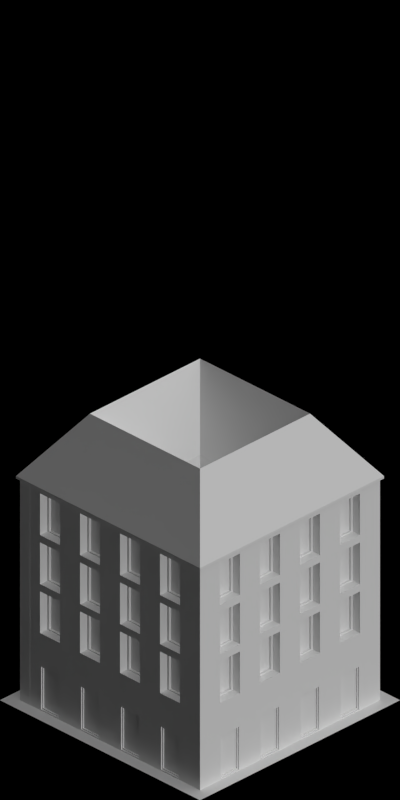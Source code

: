 # Source: 4470.blend  (saved by Blender 2.63.0; exported with 4.5.12 LTS)
import bpy
from mathutils import Matrix  # noqa: F401  (used for matrix-valued properties, if any)

bpy.ops.wm.read_factory_settings(use_empty=True)
scene = bpy.context.scene
scene.name = 'Scene'

# ---- collections
col_collection_1 = bpy.data.collections.new('Collection 1'); scene.collection.children.link(col_collection_1)

# ---- materials (node trees are filled in below, after node groups)
mat_roof_blackfelt = bpy.data.materials.new('Roof_BlackFelt')
mat_snow_normal = bpy.data.materials.new('Snow_Normal')
mat_paint_white = bpy.data.materials.new('Paint_White')
mat_glass_opaque = bpy.data.materials.new('Glass_Opaque')
mat_concrete_greymid = bpy.data.materials.new('Concrete_GreyMid')
mat_bridge_brick = bpy.data.materials.new('Bridge_Brick')
mat_bridge_patchy = bpy.data.materials.new('Bridge_Patchy')
mat_bridge_recolourbrown = bpy.data.materials.new('Bridge_RecolourBrown')
mat_special_shadowonlybackground = bpy.data.materials.new('Special_ShadowOnlyBackground')

# ---- material node trees

# ---- world
world_world = bpy.data.worlds.new('World'); scene.world = world_world
world_world.color = (0.0, 0.0, 0.0)
world_world.use_sun_shadow = False
world_world.sun_shadow_jitter_overblur = 0.0
world_world.cycles.sampling_method = 'MANUAL'
world_world.cycles.sample_map_resolution = 256
world_world.light_settings.ao_factor = 0.5

# ---- cameras
cam_camera = bpy.data.cameras.new('Camera')
cam_camera.type = 'ORTHO'
cam_camera.clip_start = 0.001
cam_camera.clip_end = 100.0
cam_camera.lens = 35.0
cam_camera.sensor_width = 32.0
cam_camera.sensor_height = 18.0
cam_camera.ortho_scale = 5.656
cam_camera.dof.focus_distance = 0.0
cam_camera.dof.aperture_fstop = 128.0

# ---- lights
light_lamp_004 = bpy.data.lights.new('Lamp.004', 'SUN')
light_lamp_004.transmission_factor = 0.0
light_lamp_004.cutoff_distance = 30.0
light_lamp_004.angle = 1.571
light_lamp_004.energy = 1.0
light_lamp_004.shadow_buffer_clip_start = 1.001
light_lamp_004.shadow_soft_size = 1.0
light_lamp_004.shadow_cascade_max_distance = 1000.0
light_lamp_004.cycles.use_multiple_importance_sampling = False
light_lamp_003 = bpy.data.lights.new('Lamp.003', 'SUN')
light_lamp_003.transmission_factor = 0.0
light_lamp_003.cutoff_distance = 30.0
light_lamp_003.use_shadow = False
light_lamp_003.angle = 1.571
light_lamp_003.energy = 1.0
light_lamp_003.shadow_buffer_clip_start = 1.001
light_lamp_003.shadow_soft_size = 1.0
light_lamp_003.shadow_cascade_max_distance = 1000.0
light_lamp_003.cycles.use_multiple_importance_sampling = False

# ---- meshes
me_plane_003 = bpy.data.meshes.new('Plane.003')
me_plane_003.from_pydata([(0.92, 0.92, 0.01), (0.55, 0.55, 0.52), (0.2, 0.2, 0.02), (-0.92, -0.92, 0.01), (-0.92, 0.92, 0.01), (-0.55, 0.55, 0.52), (-0.2, 0.2, 0.02), (-0.2, -0.2, 0.02), (0.92, -0.92, 0.01), (0.55, -0.55, 0.52), (-0.55, -0.55, 0.52), (0.2, -0.2, 0.02), (0.2, 0.2, -0.38), (-0.2, 0.2, -0.38), (-0.2, -0.2, -0.38), (0.2, -0.2, -0.38), (-0.92, 0.92, 0.03), (0.92, 0.92, 0.03), (0.55, 0.55, 0.54), (0.2, 0.2, 0.04), (-0.92, -0.92, 0.03), (-0.55, 0.55, 0.54), (-0.2, 0.2, 0.04), (-0.2, -0.2, 0.04), (0.92, -0.92, 0.03), (0.55, -0.55, 0.54), (-0.55, -0.55, 0.54), (0.2, -0.2, 0.04)], [], [(0, 1, 18, 17), (24, 25, 9, 8), (20, 26, 10, 3), (19, 27, 11, 2), (7, 6, 13, 14), (11, 7, 14, 15), (2, 11, 15, 12), (6, 2, 12, 13), (19, 18, 25, 27), (22, 21, 18, 19), (16, 17, 18, 21), (23, 26, 21, 22), (27, 25, 26, 23), (23, 22, 6, 7), (27, 23, 7, 11), (22, 19, 2, 6), (8, 3, 20, 24), (4, 0, 17, 16), (24, 20, 26, 25), (17, 24, 25, 18), (20, 16, 21, 26), (3, 4, 16, 20), (16, 21, 5, 4), (0, 8, 24, 17)])
me_plane_003.polygons.foreach_set('material_index', [0, 0, 0, 0, 0, 0, 0, 0, 1, 1, 1, 1, 1, 0, 0, 0, 0, 0, 1, 1, 1, 0, 0, 0])
me_plane_003.materials.append(mat_roof_blackfelt)
me_plane_003.materials.append(mat_snow_normal)
me_plane_003.use_remesh_preserve_volume = False
me_plane_003.use_remesh_preserve_attributes = False
me_plane_003.use_mirror_vertex_groups = False
me_plane_003.update()
me_plane_008 = bpy.data.meshes.new('Plane.008')
me_plane_008.from_pydata([(0.4, -0.03, -2.235e-08), (1.808e-07, -0.03, -2.235e-08), (1.788e-07, 5.96e-07, -2.235e-08), (0.4, 5.937e-07, -2.235e-08), (0.3, 5.949e-07, -2.235e-08), (0.32, -0.03, -2.235e-08), (1.788e-07, 5.96e-07, 0.4), (0.3, 5.949e-07, 0.4), (0.28, -0.07, 0.36), (0.12, -0.07, 0.36), (0.12, -0.07, 0.04), (0.28, -0.07, 0.04), (0.3, -0.07, 0.03), (0.32, -0.1, 0.01), (0.08, -0.1, 0.01), (0.1, -0.07, 0.03), (0.3, 5.949e-07, 0.37), (0.4, -0.03, 0.39), (0.4, 5.937e-07, 0.37), (1.788e-07, 5.96e-07, 0.37), (0.1, 5.949e-07, 0.37), (0.08, -0.03, 0.39), (0.32, -0.03, 0.39), (1.808e-07, -0.03, 0.39), (0.1, 5.949e-07, 0.03), (0.08, -0.03, 0.01), (0.4, 5.937e-07, 0.03), (0.32, -0.03, 0.01), (0.32, -0.1, 0.39), (0.08, -0.1, 0.39), (0.1, -0.07, 0.37), (0.3, -0.07, 0.37), (0.3, 5.949e-07, 0.03), (0.4, -0.03, 0.01), (1.788e-07, 5.96e-07, 0.03), (1.808e-07, -0.03, 0.01), (0.4, -0.03, 0.4), (0.32, -0.03, 0.4), (0.4, 5.937e-07, 0.4), (1.808e-07, -0.03, 0.4), (0.1, 5.949e-07, -2.235e-08), (0.08, -0.03, -2.235e-08), (0.1, 5.949e-07, 0.4), (0.08, -0.03, 0.4), (0.28, -0.09, 0.36), (0.12, -0.09, 0.36), (0.12, -0.09, 0.04), (0.28, -0.09, 0.04)], [], [(24, 32, 12, 15), (29, 14, 25, 21), (15, 12, 11, 10), (29, 28, 13, 14), (8, 11, 12, 31), (27, 25, 14, 13), (38, 18, 17, 36), (42, 6, 19, 20), (37, 36, 17, 22), (43, 37, 22, 21), (9, 10, 46, 45), (38, 7, 16, 18), (30, 15, 10, 9), (39, 43, 21, 23), (9, 8, 31, 30), (20, 24, 15, 30), (7, 42, 20, 16), (28, 29, 21, 22), (6, 39, 23, 19), (31, 12, 32, 16), (23, 21, 25, 35), (30, 31, 16, 20), (18, 16, 32, 26), (18, 26, 33, 17), (20, 19, 34, 24), (4, 40, 41, 5), (35, 25, 41, 1), (19, 23, 35, 34), (22, 17, 33, 27), (32, 24, 40, 4), (22, 27, 13, 28), (24, 34, 2, 40), (37, 7, 42, 43), (27, 33, 0, 5), (26, 3, 0, 33), (43, 42, 6, 39), (40, 2, 1, 41), (3, 4, 5, 0), (36, 38, 7, 37), (34, 35, 1, 2), (25, 27, 5, 41), (26, 32, 4, 3), (44, 45, 46, 47), (45, 44, 8, 9), (44, 47, 11, 8), (10, 11, 47, 46)])
me_plane_008.polygons.foreach_set('material_index', [3, 3, 0, 3, 0, 3, 3, 3, 3, 3, 0, 3, 0, 3, 0, 3, 3, 3, 3, 3, 3, 3, 3, 3, 3, 3, 3, 3, 3, 3, 3, 3, 3, 3, 3, 3, 3, 3, 3, 3, 3, 3, 1, 0, 0, 0])
me_plane_008.materials.append(mat_paint_white)
me_plane_008.materials.append(mat_glass_opaque)
me_plane_008.materials.append(mat_concrete_greymid)
me_plane_008.materials.append(mat_bridge_brick)
me_plane_008.use_remesh_preserve_volume = False
me_plane_008.use_remesh_preserve_attributes = False
me_plane_008.use_mirror_vertex_groups = False
me_plane_008.update()
me_plane_009 = bpy.data.meshes.new('Plane.009')
me_plane_009.from_pydata([(0.1, -0.03, -5.96e-08), (0.1, 7.47e-08, -5.96e-08), (0.03, -0.03, -5.96e-08), (0.03, 6.427e-08, -5.96e-08), (-5.364e-07, -0.03, -5.96e-08), (-5.439e-07, 5.806e-08, -5.96e-08), (0.03, -0.1, -5.96e-08), (-5.215e-07, -0.1, -5.96e-08), (-5.215e-07, -0.1, 0.4), (0.03, -0.1, 0.4), (-5.439e-07, 5.806e-08, 0.4), (-5.364e-07, -0.03, 0.4), (0.03, 6.427e-08, 0.4), (0.03, -0.03, 0.4), (0.1, 7.47e-08, 0.4), (0.1, -0.03, 0.4)], [], [(1, 3, 2, 0), (3, 5, 4, 2), (4, 7, 6, 2), (10, 11, 4, 5), (14, 12, 3, 1), (7, 4, 11, 8), (13, 15, 0, 2), (12, 10, 5, 3), (1, 0, 15, 14), (8, 9, 6, 7), (9, 13, 2, 6), (11, 13, 9, 8), (12, 13, 11, 10), (14, 15, 13, 12)])
me_plane_009.polygons.foreach_set('material_index', [1, 1, 1, 0, 0, 0, 1, 0, 1, 1, 1, 1, 1, 1])
me_plane_009.materials.append(mat_bridge_patchy)
me_plane_009.materials.append(mat_concrete_greymid)
me_plane_009.use_remesh_preserve_volume = False
me_plane_009.use_remesh_preserve_attributes = False
me_plane_009.use_mirror_vertex_groups = False
me_plane_009.update()
me_plane_013 = bpy.data.meshes.new('Plane.013')
me_plane_013.from_pydata([(-0.1, -0.03, -5.96e-08), (-0.1, 8.345e-08, -5.96e-08), (1.5, -0.03, 0.1), (1.5, 3.157e-07, 0.1), (-0.1, 8.345e-08, 0.1), (-0.1, -0.03, 0.1), (1.5, 3.157e-07, -5.96e-08), (1.5, -0.03, -5.96e-08)], [], [(6, 1, 0, 7), (1, 6, 3, 4), (4, 5, 0, 1), (6, 7, 2, 3), (7, 0, 5, 2), (3, 2, 5, 4)])
me_plane_013.materials.append(mat_bridge_recolourbrown)
me_plane_013.use_remesh_preserve_volume = False
me_plane_013.use_remesh_preserve_attributes = False
me_plane_013.use_mirror_vertex_groups = False
me_plane_013.update()
me_plane_011 = bpy.data.meshes.new('Plane.011')
me_plane_011.from_pydata([(0.1, -0.03, -5.96e-08), (0.1, 7.47e-08, -5.96e-08), (0.03, -0.03, -5.96e-08), (0.03, 6.427e-08, -5.96e-08), (-5.364e-07, -0.03, -5.96e-08), (-5.439e-07, 5.806e-08, -5.96e-08), (0.03, -0.1, -5.96e-08), (-5.215e-07, -0.1, -5.96e-08), (-5.215e-07, -0.1, 0.1), (0.03, -0.1, 0.1), (-5.439e-07, 5.806e-08, 0.1), (-5.364e-07, -0.03, 0.1), (0.03, 6.427e-08, 0.1), (0.03, -0.03, 0.1), (0.1, 7.47e-08, 0.1), (0.1, -0.03, 0.1)], [], [(1, 3, 2, 0), (3, 5, 4, 2), (4, 7, 6, 2), (9, 13, 2, 6), (13, 15, 0, 2), (10, 11, 4, 5), (7, 4, 11, 8), (12, 10, 5, 3), (1, 0, 15, 14), (14, 12, 3, 1), (8, 9, 6, 7), (11, 13, 9, 8), (12, 13, 11, 10), (14, 15, 13, 12)])
me_plane_011.materials.append(mat_bridge_patchy)
me_plane_011.use_remesh_preserve_volume = False
me_plane_011.use_remesh_preserve_attributes = False
me_plane_011.use_mirror_vertex_groups = False
me_plane_011.update()
me_plane = bpy.data.meshes.new('Plane')
me_plane.from_pydata([(0.67, -0.87, 0.01), (-0.67, -0.87, 0.01), (0.67, 0.87, 0.01), (-0.67, 0.87, 0.01), (0.67, -0.87, -0.02), (-0.67, -0.87, -0.02), (0.67, 0.87, -0.02), (-0.67, 0.87, -0.02)], [], [(2, 0, 1, 3), (6, 7, 5, 4), (4, 5, 1, 0), (2, 3, 7, 6), (3, 1, 5, 7), (0, 2, 6, 4)])
me_plane.use_remesh_preserve_volume = False
me_plane.use_remesh_preserve_attributes = False
me_plane.use_mirror_vertex_groups = False
me_plane.update()
me_plane_015 = bpy.data.meshes.new('Plane.015')
me_plane_015.from_pydata([(1.0, -1.0, 0.0), (-1.0, -1.0, 0.0), (1.0, 1.0, 0.0), (-1.0, 1.0, 0.0)], [], [(0, 2, 3, 1)])
me_plane_015.materials.append(mat_special_shadowonlybackground)
me_plane_015.use_remesh_preserve_volume = False
me_plane_015.use_remesh_preserve_attributes = False
me_plane_015.use_mirror_vertex_groups = False
me_plane_015.update()
me_plane_002 = bpy.data.meshes.new('Plane.002')
me_plane_002.from_pydata([(0.4, 5.937e-07, -2.235e-08), (0.4, -0.03, 0.4), (1.808e-07, -0.03, 0.4), (1.788e-07, 5.96e-07, 0.4), (0.4, 5.937e-07, 0.4), (0.1, -0.03, 0.4), (0.1, 5.949e-07, 0.4), (0.3, -0.03, -2.98e-08), (0.4, -0.03, -2.98e-08), (0.1, 5.949e-07, -2.98e-08), (0.1, -0.03, 0.37), (0.1, 5.949e-07, 0.37), (0.3, -0.03, 0.37), (0.3, 5.949e-07, 0.37), (0.28, -0.009999, 0.02), (0.12, -0.009999, 0.02), (0.12, -0.009999, 0.35), (0.28, -0.009999, 0.35), (1.808e-07, -0.03, 0.37), (0.4, -0.03, 0.37), (1.788e-07, 5.96e-07, 0.37), (0.4, 5.937e-07, 0.37), (0.3, 5.949e-07, -2.235e-08), (0.3, -0.03, 0.4), (0.3, 5.949e-07, 0.4), (0.29, 9.502e-07, 0.01), (0.11, 9.524e-07, 0.01), (0.11, 9.524e-07, 0.36), (0.29, 9.502e-07, 0.36), (0.29, -0.009999, 0.01), (0.11, -0.009999, 0.01), (0.11, -0.009999, 0.36), (0.29, -0.009999, 0.36), (0.1, -0.03, -2.98e-08), (1.788e-07, 5.96e-07, -2.98e-08), (1.808e-07, -0.03, -2.98e-08), (0.28, -0.02, 0.02), (0.12, -0.02, 0.02), (0.12, -0.02, 0.35), (0.28, -0.02, 0.35)], [], [(6, 3, 2, 5), (24, 6, 5, 23), (2, 3, 20, 18), (4, 24, 23, 1), (5, 2, 18, 10), (1, 23, 12, 19), (4, 1, 19, 21), (23, 5, 10, 12), (6, 24, 13, 11), (24, 4, 21, 13), (3, 6, 11, 20), (25, 26, 30, 29), (18, 20, 34, 35), (36, 39, 17, 14), (17, 16, 31, 32), (20, 11, 9, 34), (30, 31, 16, 15), (19, 12, 7, 8), (12, 10, 33, 7), (10, 18, 35, 33), (15, 16, 38, 37), (9, 11, 27, 26), (32, 31, 27, 28), (14, 15, 37, 36), (28, 27, 11, 13), (29, 32, 28, 25), (39, 38, 16, 17), (38, 39, 36, 37), (29, 30, 15, 14), (26, 27, 31, 30), (14, 17, 32, 29), (33, 35, 34, 9), (7, 33, 9, 22), (8, 7, 22, 0), (25, 28, 13, 22), (22, 9, 26, 25), (13, 21, 0, 22), (21, 19, 8, 0)])
me_plane_002.polygons.foreach_set('material_index', [0, 0, 0, 0, 0, 0, 0, 2, 0, 0, 0, 2, 0, 2, 2, 0, 2, 0, 0, 0, 2, 2, 2, 2, 2, 2, 2, 1, 2, 2, 2, 0, 0, 0, 2, 2, 0, 0])
me_plane_002.materials.append(mat_bridge_brick)
me_plane_002.materials.append(mat_glass_opaque)
me_plane_002.materials.append(mat_concrete_greymid)
me_plane_002.use_remesh_preserve_volume = False
me_plane_002.use_remesh_preserve_attributes = False
me_plane_002.use_mirror_vertex_groups = False
me_plane_002.update()
me_plane_004 = bpy.data.meshes.new('Plane.004')
me_plane_004.from_pydata([(-5.364e-07, -0.03, -5.96e-08), (-5.439e-07, 7.153e-08, -5.96e-08), (1.6, -0.03, 0.1), (1.6, 2.91e-07, 0.1), (-5.439e-07, 7.153e-08, 0.1), (-5.364e-07, -0.03, 0.1), (1.6, 2.91e-07, -5.96e-08), (1.6, -0.03, -5.96e-08)], [], [(6, 1, 0, 7), (4, 5, 0, 1), (1, 6, 3, 4), (6, 7, 2, 3), (3, 2, 5, 4), (7, 0, 5, 2)])
me_plane_004.materials.append(mat_bridge_patchy)
me_plane_004.use_remesh_preserve_volume = False
me_plane_004.use_remesh_preserve_attributes = False
me_plane_004.use_mirror_vertex_groups = False
me_plane_004.update()
me_plane_005 = bpy.data.meshes.new('Plane.005')
me_plane_005.from_pydata([(0.1, 7.47e-08, 0.6), (0.1, -0.03, 0.6)], [(0, 1)], [])
me_plane_005.materials.append(mat_paint_white)
me_plane_005.materials.append(mat_concrete_greymid)
me_plane_005.use_remesh_preserve_volume = False
me_plane_005.use_remesh_preserve_attributes = False
me_plane_005.use_mirror_vertex_groups = False
me_plane_005.update()
me_plane_007 = bpy.data.meshes.new('Plane.007')
me_plane_007.from_pydata([(0.92, 0.92, 0.01), (0.92, -0.92, 0.01), (-0.92, 0.92, 0.01), (0.92, 0.92, 0.01), (0.55, 0.55, 0.52), (0.2, 0.2, 0.02), (-0.92, -0.92, 0.01), (-0.92, 0.92, 0.01), (-0.55, 0.55, 0.52), (-0.2, 0.2, 0.02), (-0.2, -0.2, 0.02), (0.92, -0.92, 0.01), (-0.92, -0.92, 0.01), (0.55, -0.55, 0.52), (-0.55, -0.55, 0.52), (0.2, -0.2, 0.02), (0.2, 0.2, -0.38), (-0.2, 0.2, -0.38), (-0.2, -0.2, -0.38), (0.2, -0.2, -0.38), (0.92, 0.92, 0.03), (0.92, -0.92, 0.03), (-0.92, 0.92, 0.03), (0.92, 0.92, 0.03), (0.55, 0.55, 0.54), (0.2, 0.2, 0.04), (-0.92, -0.92, 0.03), (-0.92, 0.92, 0.03), (-0.55, 0.55, 0.54), (-0.2, 0.2, 0.04), (-0.2, -0.2, 0.04), (0.92, -0.92, 0.03), (-0.92, -0.92, 0.03), (0.55, -0.55, 0.54), (-0.55, -0.55, 0.54), (0.2, -0.2, 0.04)], [], [(11, 12, 32, 31), (1, 13, 33, 21), (3, 4, 24, 23), (31, 33, 13, 11), (20, 24, 4, 0), (26, 34, 14, 6), (2, 3, 23, 22), (25, 35, 15, 5), (10, 9, 17, 18), (15, 10, 18, 19), (5, 15, 19, 16), (9, 5, 16, 17), (31, 32, 34, 33), (25, 24, 33, 35), (20, 21, 33, 24), (29, 28, 24, 25), (22, 23, 24, 28), (30, 34, 28, 29), (26, 27, 28, 34), (35, 33, 34, 30), (12, 14, 34, 32), (30, 29, 9, 10), (35, 30, 10, 15), (29, 25, 5, 9), (6, 7, 27, 26), (22, 28, 8, 2), (7, 8, 28, 27), (0, 1, 21, 20)])
me_plane_007.materials.append(mat_roof_blackfelt)
me_plane_007.use_remesh_preserve_volume = False
me_plane_007.use_remesh_preserve_attributes = False
me_plane_007.use_mirror_vertex_groups = False
me_plane_007.update()

# ---- objects
ob_plane_061 = bpy.data.objects.new('Plane.061', me_plane_003)
ob_plane_060 = bpy.data.objects.new('Plane.060', me_plane_008)
ob_plane_059 = bpy.data.objects.new('Plane.059', me_plane_008)
ob_plane_058 = bpy.data.objects.new('Plane.058', me_plane_008)
ob_plane_057 = bpy.data.objects.new('Plane.057', me_plane_008)
ob_plane_056 = bpy.data.objects.new('Plane.056', me_plane_009)
ob_plane_055 = bpy.data.objects.new('Plane.055', me_plane_013)
ob_plane_046 = bpy.data.objects.new('Plane.046', me_plane_011)
ob_plane_045 = bpy.data.objects.new('Plane.045', me_plane)
ob_plane_044 = bpy.data.objects.new('Plane.044', me_plane)
ob_plane_043 = bpy.data.objects.new('Plane.043', me_plane)
ob_plane_042 = bpy.data.objects.new('Plane.042', me_plane_015)
ob_plane_041 = bpy.data.objects.new('Plane.041', me_plane_002)
ob_plane_040 = bpy.data.objects.new('Plane.040', me_plane_009)
ob_plane_039 = bpy.data.objects.new('Plane.039', me_plane_009)
ob_plane_038 = bpy.data.objects.new('Plane.038', me_plane_009)
ob_plane_037 = bpy.data.objects.new('Plane.037', me_plane_002)
ob_plane_036 = bpy.data.objects.new('Plane.036', me_plane_002)
ob_plane_035 = bpy.data.objects.new('Plane.035', me_plane_002)
ob_plane_034 = bpy.data.objects.new('Plane.034', me_plane)
ob_plane_033 = bpy.data.objects.new('Plane.033', me_plane_009)
ob_plane_032 = bpy.data.objects.new('Plane.032', me_plane_009)
ob_plane_031 = bpy.data.objects.new('Plane.031', me_plane_009)
ob_plane_030 = bpy.data.objects.new('Plane.030', me_plane_009)
ob_plane_029 = bpy.data.objects.new('Plane.029', me_plane_011)
ob_plane_028 = bpy.data.objects.new('Plane.028', me_plane_013)
ob_plane_027 = bpy.data.objects.new('Plane.027', me_plane_011)
ob_plane_026 = bpy.data.objects.new('Plane.026', me_plane_011)
ob_plane_025 = bpy.data.objects.new('Plane.025', me_plane_004)
ob_plane_023 = bpy.data.objects.new('Plane.023', me_plane_004)
ob_plane_022 = bpy.data.objects.new('Plane.022', me_plane_005)
ob_plane_024 = bpy.data.objects.new('Plane.024', me_plane_007)
ob_plane_021 = bpy.data.objects.new('Plane.021', me_plane_005)
ob_plane_054 = bpy.data.objects.new('Plane.054', me_plane_004)
ob_plane_053 = bpy.data.objects.new('Plane.053', me_plane_004)
ob_plane_052 = bpy.data.objects.new('Plane.052', me_plane_011)
ob_plane_051 = bpy.data.objects.new('Plane.051', me_plane_011)
ob_plane_049 = bpy.data.objects.new('Plane.049', me_plane_013)
ob_plane_048 = bpy.data.objects.new('Plane.048', me_plane_011)
ob_plane_019 = bpy.data.objects.new('Plane.019', me_plane_009)
ob_plane_016 = bpy.data.objects.new('Plane.016', me_plane_009)
ob_plane_011 = bpy.data.objects.new('Plane.011', me_plane_009)
ob_plane_004 = bpy.data.objects.new('Plane.004', me_plane_009)
ob_plane_014 = bpy.data.objects.new('Plane.014', me_plane)
ob_plane_012 = bpy.data.objects.new('Plane.012', me_plane_002)
ob_plane_007 = bpy.data.objects.new('Plane.007', me_plane_002)
ob_plane_006 = bpy.data.objects.new('Plane.006', me_plane_002)
ob_plane_050 = bpy.data.objects.new('Plane.050', me_plane_009)
ob_plane_010 = bpy.data.objects.new('Plane.010', me_plane_009)
ob_plane_008 = bpy.data.objects.new('Plane.008', me_plane_009)
ob_plane_047 = bpy.data.objects.new('Plane.047', me_plane_002)
ob_plane_020 = bpy.data.objects.new('Plane.020', me_plane_015)
ob_plane_018 = bpy.data.objects.new('Plane.018', me_plane)
ob_plane_017 = bpy.data.objects.new('Plane.017', me_plane)
ob_plane = bpy.data.objects.new('Plane', me_plane)
ob_plane_015 = bpy.data.objects.new('Plane.015', me_plane_011)
ob_plane_009 = bpy.data.objects.new('Plane.009', me_plane_013)
ob_plane_005 = bpy.data.objects.new('Plane.005', me_plane_009)
ob_plane_003 = bpy.data.objects.new('Plane.003', me_plane_008)
ob_plane_002 = bpy.data.objects.new('Plane.002', me_plane_008)
ob_plane_001 = bpy.data.objects.new('Plane.001', me_plane_008)
ob_plane_000 = bpy.data.objects.new('Plane.000', me_plane_008)
ob_rotationcontrol_001 = bpy.data.objects.new('RotationControl.001', None)
ob_cameratarget = bpy.data.objects.new('CameraTarget', None)
ob_camera = bpy.data.objects.new('Camera', cam_camera)
ob_lamp_001 = bpy.data.objects.new('Lamp.001', light_lamp_004)
ob_lamp = bpy.data.objects.new('Lamp', light_lamp_003)

# ---- transforms, parenting, visibility, modifiers, constraints
ob_plane_061.location = (-5.0, 0.0, 1.8)
ob_plane_061.lineart.crease_threshold = 0.0
ob_plane_060.location = (-4.2, -0.9, 0.6)
ob_plane_060.rotation_euler = (0.0, 0.0, 3.142)
ob_plane_060.lineart.crease_threshold = 0.0
_m = ob_plane_060.modifiers.new('Array', 'ARRAY')
_m.count = 4
_m.constant_offset_displace = (0.0, 0.0, 0.0)
_m = ob_plane_060.modifiers.new('Array.001', 'ARRAY')
_m.count = 3
_m.constant_offset_displace = (0.0, 0.0, 0.0)
_m.relative_offset_displace = (0.0, 0.0, 1.0)
ob_plane_059.location = (-4.1, 0.8, 0.6)
ob_plane_059.rotation_euler = (0.0, 0.0, 4.712)
ob_plane_059.lineart.crease_threshold = 0.0
_m = ob_plane_059.modifiers.new('Array', 'ARRAY')
_m.count = 4
_m.constant_offset_displace = (0.0, 0.0, 0.0)
_m = ob_plane_059.modifiers.new('Array.001', 'ARRAY')
_m.count = 3
_m.constant_offset_displace = (0.0, 0.0, 0.0)
_m.relative_offset_displace = (0.0, 0.0, 1.0)
ob_plane_058.location = (-5.9, -0.8, 0.6)
ob_plane_058.rotation_euler = (0.0, 0.0, 1.571)
ob_plane_058.lineart.crease_threshold = 0.0
_m = ob_plane_058.modifiers.new('Array', 'ARRAY')
_m.count = 4
_m.constant_offset_displace = (0.0, 0.0, 0.0)
_m = ob_plane_058.modifiers.new('Array.001', 'ARRAY')
_m.count = 3
_m.constant_offset_displace = (0.0, 0.0, 0.0)
_m.relative_offset_displace = (0.0, 0.0, 1.0)
ob_plane_057.location = (-5.8, 0.9, 0.6)
ob_plane_057.lineart.crease_threshold = 0.0
_m = ob_plane_057.modifiers.new('Array', 'ARRAY')
_m.count = 4
_m.constant_offset_displace = (0.0, 0.0, 0.0)
_m = ob_plane_057.modifiers.new('Array.001', 'ARRAY')
_m.count = 3
_m.constant_offset_displace = (0.0, 0.0, 0.0)
_m.relative_offset_displace = (0.0, 0.0, 1.0)
ob_plane_056.location = (-4.1, 0.9, 0.6)
ob_plane_056.rotation_euler = (0.0, 0.0, 4.712)
ob_plane_056.lineart.crease_threshold = 0.0
_m = ob_plane_056.modifiers.new('Array.001', 'ARRAY')
_m.count = 3
_m.constant_offset_displace = (0.0, 0.0, 0.0)
_m.relative_offset_displace = (0.0, 0.0, 1.0)
ob_plane_055.location = (-4.1, 0.7, 0.4)
ob_plane_055.rotation_euler = (0.0, 0.0, 4.712)
ob_plane_055.lineart.crease_threshold = 0.0
_m = ob_plane_055.modifiers.new('Array.001', 'ARRAY')
_m.constant_offset_displace = (0.0, 0.0, 0.0)
_m.relative_offset_displace = (0.0, 0.0, 1.0)
ob_plane_046.location = (-4.1, -0.9, 0.4)
ob_plane_046.rotation_euler = (0.0, 0.0, 9.425)
ob_plane_046.lineart.crease_threshold = 0.0
_m = ob_plane_046.modifiers.new('Array.001', 'ARRAY')
_m.constant_offset_displace = (0.0, 0.0, 0.0)
_m.relative_offset_displace = (0.0, 0.0, 1.0)
ob_plane_045.location = (-4.8, 0.0, 0.0)
ob_plane_045.lineart.crease_threshold = 0.0
ob_plane_044.location = (-4.8, 0.0, 0.6)
ob_plane_044.lineart.crease_threshold = 0.0
ob_plane_043.location = (-4.8, 0.0, 1.0)
ob_plane_043.lineart.crease_threshold = 0.0
ob_plane_042.location = (-5.0, 0.0, 0.0)
ob_plane_042.lineart.crease_threshold = 0.0
ob_plane_041.location = (-4.1, 0.8, 0.0)
ob_plane_041.rotation_euler = (0.0, 0.0, 4.712)
ob_plane_041.lineart.crease_threshold = 0.0
_m = ob_plane_041.modifiers.new('Array', 'ARRAY')
_m.count = 4
_m.constant_offset_displace = (0.0, 0.0, 0.0)
_m = ob_plane_041.modifiers.new('Array.001', 'ARRAY')
_m.count = 1
_m.constant_offset_displace = (0.0, 0.0, 0.0)
_m.relative_offset_displace = (0.0, 0.0, 1.0)
ob_plane_040.location = (-4.1, -0.9, 0.6)
ob_plane_040.rotation_euler = (0.0, 0.0, 3.142)
ob_plane_040.lineart.crease_threshold = 0.0
_m = ob_plane_040.modifiers.new('Array.001', 'ARRAY')
_m.count = 3
_m.constant_offset_displace = (0.0, 0.0, 0.0)
_m.relative_offset_displace = (0.0, 0.0, 1.0)
ob_plane_039.location = (-5.9, 0.9, 0.6)
ob_plane_039.rotation_euler = (0.0, 0.0, 4.133e-07)
ob_plane_039.lineart.crease_threshold = 0.0
_m = ob_plane_039.modifiers.new('Array.001', 'ARRAY')
_m.count = 3
_m.constant_offset_displace = (0.0, 0.0, 0.0)
_m.relative_offset_displace = (0.0, 0.0, 1.0)
ob_plane_038.location = (-5.9, -0.9, 0.6)
ob_plane_038.rotation_euler = (0.0, 0.0, 1.571)
ob_plane_038.lineart.crease_threshold = 0.0
_m = ob_plane_038.modifiers.new('Array.001', 'ARRAY')
_m.count = 3
_m.constant_offset_displace = (0.0, 0.0, 0.0)
_m.relative_offset_displace = (0.0, 0.0, 1.0)
ob_plane_037.location = (-5.9, -0.8, 0.0)
ob_plane_037.rotation_euler = (0.0, 0.0, 1.571)
ob_plane_037.lineart.crease_threshold = 0.0
_m = ob_plane_037.modifiers.new('Array', 'ARRAY')
_m.count = 4
_m.constant_offset_displace = (0.0, 0.0, 0.0)
_m = ob_plane_037.modifiers.new('Array.001', 'ARRAY')
_m.count = 1
_m.constant_offset_displace = (0.0, 0.0, 0.0)
_m.relative_offset_displace = (0.0, 0.0, 1.0)
ob_plane_036.location = (-4.2, -0.9, 0.0)
ob_plane_036.rotation_euler = (0.0, 0.0, 3.142)
ob_plane_036.lineart.crease_threshold = 0.0
_m = ob_plane_036.modifiers.new('Array', 'ARRAY')
_m.count = 4
_m.constant_offset_displace = (0.0, 0.0, 0.0)
_m = ob_plane_036.modifiers.new('Array.001', 'ARRAY')
_m.count = 1
_m.constant_offset_displace = (0.0, 0.0, 0.0)
_m.relative_offset_displace = (0.0, 0.0, 1.0)
ob_plane_035.location = (-5.8, 0.9, 0.0)
ob_plane_035.lineart.crease_threshold = 0.0
_m = ob_plane_035.modifiers.new('Array', 'ARRAY')
_m.count = 4
_m.constant_offset_displace = (0.0, 0.0, 0.0)
_m = ob_plane_035.modifiers.new('Array.001', 'ARRAY')
_m.count = 1
_m.constant_offset_displace = (0.0, 0.0, 0.0)
_m.relative_offset_displace = (0.0, 0.0, 1.0)
ob_plane_034.location = (-4.8, 0.0, 1.4)
ob_plane_034.lineart.crease_threshold = 0.0
ob_plane_033.location = (-5.9, -0.9, 0.0)
ob_plane_033.rotation_euler = (0.0, 0.0, 1.571)
ob_plane_033.lineart.crease_threshold = 0.0
ob_plane_032.location = (-5.9, 0.9, 0.0)
ob_plane_032.rotation_euler = (0.0, 0.0, 1.192e-07)
ob_plane_032.lineart.crease_threshold = 0.0
ob_plane_031.location = (-4.1, 0.9, 0.0)
ob_plane_031.rotation_euler = (0.0, 0.0, -1.571)
ob_plane_031.lineart.crease_threshold = 0.0
ob_plane_030.location = (-4.1, -0.9, 0.0)
ob_plane_030.rotation_euler = (0.0, 0.0, -3.142)
ob_plane_030.lineart.crease_threshold = 0.0
ob_plane_029.location = (-5.9, 0.9, 0.4)
ob_plane_029.rotation_euler = (0.0, 0.0, 6.283)
ob_plane_029.lineart.crease_threshold = 0.0
_m = ob_plane_029.modifiers.new('Array.001', 'ARRAY')
_m.constant_offset_displace = (0.0, 0.0, 0.0)
_m.relative_offset_displace = (0.0, 0.0, 1.0)
ob_plane_028.location = (-5.9, -0.7, 0.4)
ob_plane_028.rotation_euler = (0.0, 0.0, 1.571)
ob_plane_028.lineart.crease_threshold = 0.0
_m = ob_plane_028.modifiers.new('Array.001', 'ARRAY')
_m.constant_offset_displace = (0.0, 0.0, 0.0)
_m.relative_offset_displace = (0.0, 0.0, 1.0)
ob_plane_027.location = (-4.1, 0.9, 0.4)
ob_plane_027.rotation_euler = (0.0, 0.0, 4.712)
ob_plane_027.lineart.crease_threshold = 0.0
_m = ob_plane_027.modifiers.new('Array.001', 'ARRAY')
_m.constant_offset_displace = (0.0, 0.0, 0.0)
_m.relative_offset_displace = (0.0, 0.0, 1.0)
ob_plane_026.location = (-5.9, -0.9, 0.4)
ob_plane_026.rotation_euler = (0.0, 0.0, 1.571)
ob_plane_026.lineart.crease_threshold = 0.0
_m = ob_plane_026.modifiers.new('Array.001', 'ARRAY')
_m.constant_offset_displace = (0.0, 0.0, 0.0)
_m.relative_offset_displace = (0.0, 0.0, 1.0)
ob_plane_025.location = (-5.8, 0.9, 0.4)
ob_plane_025.rotation_euler = (0.0, 0.0, 1.192e-07)
ob_plane_025.lineart.crease_threshold = 0.0
_m = ob_plane_025.modifiers.new('Array.001', 'ARRAY')
_m.constant_offset_displace = (0.0, 0.0, 0.0)
_m.relative_offset_displace = (0.0, 0.0, 1.0)
ob_plane_023.location = (-4.2, -0.9, 0.4)
ob_plane_023.rotation_euler = (0.0, 0.0, -3.142)
ob_plane_023.lineart.crease_threshold = 0.0
_m = ob_plane_023.modifiers.new('Array.001', 'ARRAY')
_m.constant_offset_displace = (0.0, 0.0, 0.0)
_m.relative_offset_displace = (0.0, 0.0, 1.0)
ob_plane_022.location = (-4.1, -0.9, 0.6)
ob_plane_022.rotation_euler = (0.0, 0.0, 3.142)
ob_plane_022.lineart.crease_threshold = 0.0
_m = ob_plane_022.modifiers.new('Array.001', 'ARRAY')
_m.count = 4
_m.constant_offset_displace = (0.0, 0.0, 0.0)
_m.relative_offset_displace = (0.0, 0.0, 1.0)
ob_plane_024.location = (0.0, 0.0, 1.8)
ob_plane_024.lineart.crease_threshold = 0.0
ob_plane_021.location = (0.9, -0.9, 0.6)
ob_plane_021.rotation_euler = (0.0, 0.0, 3.142)
ob_plane_021.lineart.crease_threshold = 0.0
_m = ob_plane_021.modifiers.new('Array.001', 'ARRAY')
_m.count = 4
_m.constant_offset_displace = (0.0, 0.0, 0.0)
_m.relative_offset_displace = (0.0, 0.0, 1.0)
ob_plane_054.location = (0.8, -0.9, 0.4)
ob_plane_054.rotation_euler = (0.0, 0.0, -3.142)
ob_plane_054.lineart.crease_threshold = 0.0
_m = ob_plane_054.modifiers.new('Array.001', 'ARRAY')
_m.constant_offset_displace = (0.0, 0.0, 0.0)
_m.relative_offset_displace = (0.0, 0.0, 1.0)
ob_plane_053.location = (-0.8, 0.9, 0.4)
ob_plane_053.rotation_euler = (0.0, 0.0, 1.192e-07)
ob_plane_053.lineart.crease_threshold = 0.0
_m = ob_plane_053.modifiers.new('Array.001', 'ARRAY')
_m.constant_offset_displace = (0.0, 0.0, 0.0)
_m.relative_offset_displace = (0.0, 0.0, 1.0)
ob_plane_052.location = (-0.9, -0.9, 0.4)
ob_plane_052.rotation_euler = (0.0, 0.0, 1.571)
ob_plane_052.lineart.crease_threshold = 0.0
_m = ob_plane_052.modifiers.new('Array.001', 'ARRAY')
_m.constant_offset_displace = (0.0, 0.0, 0.0)
_m.relative_offset_displace = (0.0, 0.0, 1.0)
ob_plane_051.location = (0.9, 0.9, 0.4)
ob_plane_051.rotation_euler = (0.0, 0.0, 4.712)
ob_plane_051.lineart.crease_threshold = 0.0
_m = ob_plane_051.modifiers.new('Array.001', 'ARRAY')
_m.constant_offset_displace = (0.0, 0.0, 0.0)
_m.relative_offset_displace = (0.0, 0.0, 1.0)
ob_plane_049.location = (-0.9, -0.7, 0.4)
ob_plane_049.rotation_euler = (0.0, 0.0, 1.571)
ob_plane_049.lineart.crease_threshold = 0.0
_m = ob_plane_049.modifiers.new('Array.001', 'ARRAY')
_m.constant_offset_displace = (0.0, 0.0, 0.0)
_m.relative_offset_displace = (0.0, 0.0, 1.0)
ob_plane_048.location = (-0.9, 0.9, 0.4)
ob_plane_048.rotation_euler = (0.0, 0.0, 6.283)
ob_plane_048.lineart.crease_threshold = 0.0
_m = ob_plane_048.modifiers.new('Array.001', 'ARRAY')
_m.constant_offset_displace = (0.0, 0.0, 0.0)
_m.relative_offset_displace = (0.0, 0.0, 1.0)
ob_plane_019.location = (0.9, -0.9, 0.0)
ob_plane_019.rotation_euler = (0.0, 0.0, -3.142)
ob_plane_019.lineart.crease_threshold = 0.0
ob_plane_016.location = (0.9, 0.9, 0.0)
ob_plane_016.rotation_euler = (0.0, 0.0, -1.571)
ob_plane_016.lineart.crease_threshold = 0.0
ob_plane_011.location = (-0.9, 0.9, 0.0)
ob_plane_011.rotation_euler = (0.0, 0.0, 1.192e-07)
ob_plane_011.lineart.crease_threshold = 0.0
ob_plane_004.location = (-0.9, -0.9, 0.0)
ob_plane_004.rotation_euler = (0.0, 0.0, 1.571)
ob_plane_004.lineart.crease_threshold = 0.0
ob_plane_014.location = (0.2, 0.0, 1.4)
ob_plane_014.lineart.crease_threshold = 0.0
ob_plane_012.location = (-0.8, 0.9, 0.0)
ob_plane_012.lineart.crease_threshold = 0.0
_m = ob_plane_012.modifiers.new('Array', 'ARRAY')
_m.count = 4
_m.constant_offset_displace = (0.0, 0.0, 0.0)
_m = ob_plane_012.modifiers.new('Array.001', 'ARRAY')
_m.count = 1
_m.constant_offset_displace = (0.0, 0.0, 0.0)
_m.relative_offset_displace = (0.0, 0.0, 1.0)
ob_plane_007.location = (0.8, -0.9, 0.0)
ob_plane_007.rotation_euler = (0.0, 0.0, 3.142)
ob_plane_007.lineart.crease_threshold = 0.0
_m = ob_plane_007.modifiers.new('Array', 'ARRAY')
_m.count = 4
_m.constant_offset_displace = (0.0, 0.0, 0.0)
_m = ob_plane_007.modifiers.new('Array.001', 'ARRAY')
_m.count = 1
_m.constant_offset_displace = (0.0, 0.0, 0.0)
_m.relative_offset_displace = (0.0, 0.0, 1.0)
ob_plane_006.location = (-0.9, -0.8, 0.0)
ob_plane_006.rotation_euler = (0.0, 0.0, 1.571)
ob_plane_006.lineart.crease_threshold = 0.0
_m = ob_plane_006.modifiers.new('Array', 'ARRAY')
_m.count = 4
_m.constant_offset_displace = (0.0, 0.0, 0.0)
_m = ob_plane_006.modifiers.new('Array.001', 'ARRAY')
_m.count = 1
_m.constant_offset_displace = (0.0, 0.0, 0.0)
_m.relative_offset_displace = (0.0, 0.0, 1.0)
ob_plane_050.location = (-0.9, -0.9, 0.6)
ob_plane_050.rotation_euler = (0.0, 0.0, 1.571)
ob_plane_050.lineart.crease_threshold = 0.0
_m = ob_plane_050.modifiers.new('Array.001', 'ARRAY')
_m.count = 3
_m.constant_offset_displace = (0.0, 0.0, 0.0)
_m.relative_offset_displace = (0.0, 0.0, 1.0)
ob_plane_010.location = (-0.9, 0.9, 0.6)
ob_plane_010.rotation_euler = (0.0, 0.0, 4.133e-07)
ob_plane_010.lineart.crease_threshold = 0.0
_m = ob_plane_010.modifiers.new('Array.001', 'ARRAY')
_m.count = 3
_m.constant_offset_displace = (0.0, 0.0, 0.0)
_m.relative_offset_displace = (0.0, 0.0, 1.0)
ob_plane_008.location = (0.9, -0.9, 0.6)
ob_plane_008.rotation_euler = (0.0, 0.0, 3.142)
ob_plane_008.lineart.crease_threshold = 0.0
_m = ob_plane_008.modifiers.new('Array.001', 'ARRAY')
_m.count = 3
_m.constant_offset_displace = (0.0, 0.0, 0.0)
_m.relative_offset_displace = (0.0, 0.0, 1.0)
ob_plane_047.location = (0.9, 0.8, 0.0)
ob_plane_047.rotation_euler = (0.0, 0.0, 4.712)
ob_plane_047.lineart.crease_threshold = 0.0
_m = ob_plane_047.modifiers.new('Array', 'ARRAY')
_m.count = 4
_m.constant_offset_displace = (0.0, 0.0, 0.0)
_m = ob_plane_047.modifiers.new('Array.001', 'ARRAY')
_m.count = 1
_m.constant_offset_displace = (0.0, 0.0, 0.0)
_m.relative_offset_displace = (0.0, 0.0, 1.0)
ob_plane_020.location = (0.0, 0.0, 0.0)
ob_plane_020.lineart.crease_threshold = 0.0
ob_plane_018.location = (0.2, 0.0, 1.0)
ob_plane_018.lineart.crease_threshold = 0.0
ob_plane_017.location = (0.2, 0.0, 0.6)
ob_plane_017.lineart.crease_threshold = 0.0
ob_plane.location = (0.2, 0.0, 0.0)
ob_plane.lineart.crease_threshold = 0.0
ob_plane_015.location = (0.9, -0.9, 0.4)
ob_plane_015.rotation_euler = (0.0, 0.0, 9.425)
ob_plane_015.lineart.crease_threshold = 0.0
_m = ob_plane_015.modifiers.new('Array.001', 'ARRAY')
_m.constant_offset_displace = (0.0, 0.0, 0.0)
_m.relative_offset_displace = (0.0, 0.0, 1.0)
ob_plane_009.location = (0.9, 0.7, 0.4)
ob_plane_009.rotation_euler = (0.0, 0.0, 4.712)
ob_plane_009.lineart.crease_threshold = 0.0
_m = ob_plane_009.modifiers.new('Array.001', 'ARRAY')
_m.constant_offset_displace = (0.0, 0.0, 0.0)
_m.relative_offset_displace = (0.0, 0.0, 1.0)
ob_plane_005.location = (0.9, 0.9, 0.6)
ob_plane_005.rotation_euler = (0.0, 0.0, 4.712)
ob_plane_005.lineart.crease_threshold = 0.0
_m = ob_plane_005.modifiers.new('Array.001', 'ARRAY')
_m.count = 3
_m.constant_offset_displace = (0.0, 0.0, 0.0)
_m.relative_offset_displace = (0.0, 0.0, 1.0)
ob_plane_003.location = (-0.8, 0.9, 0.6)
ob_plane_003.lineart.crease_threshold = 0.0
_m = ob_plane_003.modifiers.new('Array', 'ARRAY')
_m.count = 4
_m.constant_offset_displace = (0.0, 0.0, 0.0)
_m = ob_plane_003.modifiers.new('Array.001', 'ARRAY')
_m.count = 3
_m.constant_offset_displace = (0.0, 0.0, 0.0)
_m.relative_offset_displace = (0.0, 0.0, 1.0)
ob_plane_002.location = (-0.9, -0.8, 0.6)
ob_plane_002.rotation_euler = (0.0, 0.0, 1.571)
ob_plane_002.lineart.crease_threshold = 0.0
_m = ob_plane_002.modifiers.new('Array', 'ARRAY')
_m.count = 4
_m.constant_offset_displace = (0.0, 0.0, 0.0)
_m = ob_plane_002.modifiers.new('Array.001', 'ARRAY')
_m.count = 3
_m.constant_offset_displace = (0.0, 0.0, 0.0)
_m.relative_offset_displace = (0.0, 0.0, 1.0)
ob_plane_001.location = (0.9, 0.8, 0.6)
ob_plane_001.rotation_euler = (0.0, 0.0, 4.712)
ob_plane_001.lineart.crease_threshold = 0.0
_m = ob_plane_001.modifiers.new('Array', 'ARRAY')
_m.count = 4
_m.constant_offset_displace = (0.0, 0.0, 0.0)
_m = ob_plane_001.modifiers.new('Array.001', 'ARRAY')
_m.count = 3
_m.constant_offset_displace = (0.0, 0.0, 0.0)
_m.relative_offset_displace = (0.0, 0.0, 1.0)
ob_plane_000.location = (0.8, -0.9, 0.6)
ob_plane_000.rotation_euler = (0.0, 0.0, 3.142)
ob_plane_000.lineart.crease_threshold = 0.0
_m = ob_plane_000.modifiers.new('Array', 'ARRAY')
_m.count = 4
_m.constant_offset_displace = (0.0, 0.0, 0.0)
_m = ob_plane_000.modifiers.new('Array.001', 'ARRAY')
_m.count = 3
_m.constant_offset_displace = (0.0, 0.0, 0.0)
_m.relative_offset_displace = (0.0, 0.0, 1.0)
ob_rotationcontrol_001.location = (-5.0, 0.0, 0.0)
ob_rotationcontrol_001.empty_image_offset = (0.0, 0.0)
ob_rotationcontrol_001.lineart.crease_threshold = 0.0
ob_cameratarget.parent = ob_rotationcontrol_001
ob_cameratarget.location = (0.0, 0.0, 2.451)
ob_cameratarget.empty_image_offset = (0.0, 0.0)
ob_cameratarget.lineart.crease_threshold = 0.0
ob_camera.parent = ob_cameratarget
ob_camera.location = (4.0, 4.0, 3.268)
ob_camera.rotation_euler = (1.109, 0.01082, 0.8149)
ob_camera.lock_rotations_4d = False
ob_camera.empty_display_type = 'ARROWS'
ob_camera.color = (0.0, 0.0, 0.0, 0.0)
ob_camera.display_type = 'WIRE'
ob_camera.lineart.crease_threshold = 0.0
_c = ob_camera.constraints.new('TRACK_TO'); _c.name = 'TrackTo'
_c.target = ob_cameratarget
ob_lamp_001.parent = ob_rotationcontrol_001
ob_lamp_001.location = (-1.0, 2.0, 2.0)
ob_lamp_001.lock_rotations_4d = False
ob_lamp_001.empty_display_type = 'ARROWS'
ob_lamp_001.color = (0.0, 0.0, 0.0, 0.0)
ob_lamp_001.lineart.crease_threshold = 0.0
_c = ob_lamp_001.constraints.new('TRACK_TO'); _c.name = 'TrackTo'
_c.target = ob_rotationcontrol_001
ob_lamp.parent = ob_rotationcontrol_001
ob_lamp.location = (-1.0, 2.0, 0.8)
ob_lamp.lock_rotations_4d = False
ob_lamp.empty_display_type = 'ARROWS'
ob_lamp.color = (0.0, 0.0, 0.0, 0.0)
ob_lamp.lineart.crease_threshold = 0.0
_c = ob_lamp.constraints.new('TRACK_TO'); _c.name = 'TrackTo'
_c.target = ob_rotationcontrol_001

# ---- collection membership
col_collection_1.objects.link(ob_plane_061)
col_collection_1.objects.link(ob_plane_060)
col_collection_1.objects.link(ob_plane_059)
col_collection_1.objects.link(ob_plane_058)
col_collection_1.objects.link(ob_plane_057)
col_collection_1.objects.link(ob_plane_056)
col_collection_1.objects.link(ob_plane_055)
col_collection_1.objects.link(ob_plane_046)
col_collection_1.objects.link(ob_plane_045)
col_collection_1.objects.link(ob_plane_044)
col_collection_1.objects.link(ob_plane_043)
col_collection_1.objects.link(ob_plane_042)
col_collection_1.objects.link(ob_plane_041)
col_collection_1.objects.link(ob_plane_040)
col_collection_1.objects.link(ob_plane_039)
col_collection_1.objects.link(ob_plane_038)
col_collection_1.objects.link(ob_plane_037)
col_collection_1.objects.link(ob_plane_036)
col_collection_1.objects.link(ob_plane_035)
col_collection_1.objects.link(ob_plane_034)
col_collection_1.objects.link(ob_plane_033)
col_collection_1.objects.link(ob_plane_032)
col_collection_1.objects.link(ob_plane_031)
col_collection_1.objects.link(ob_plane_030)
col_collection_1.objects.link(ob_plane_029)
col_collection_1.objects.link(ob_plane_028)
col_collection_1.objects.link(ob_plane_027)
col_collection_1.objects.link(ob_plane_026)
col_collection_1.objects.link(ob_plane_025)
col_collection_1.objects.link(ob_plane_023)
col_collection_1.objects.link(ob_plane_022)
col_collection_1.objects.link(ob_plane_024)
col_collection_1.objects.link(ob_plane_021)
col_collection_1.objects.link(ob_plane_054)
col_collection_1.objects.link(ob_plane_053)
col_collection_1.objects.link(ob_plane_052)
col_collection_1.objects.link(ob_plane_051)
col_collection_1.objects.link(ob_plane_049)
col_collection_1.objects.link(ob_plane_048)
col_collection_1.objects.link(ob_plane_019)
col_collection_1.objects.link(ob_plane_016)
col_collection_1.objects.link(ob_plane_011)
col_collection_1.objects.link(ob_plane_004)
col_collection_1.objects.link(ob_plane_014)
col_collection_1.objects.link(ob_plane_012)
col_collection_1.objects.link(ob_plane_007)
col_collection_1.objects.link(ob_plane_006)
col_collection_1.objects.link(ob_plane_050)
col_collection_1.objects.link(ob_plane_010)
col_collection_1.objects.link(ob_plane_008)
col_collection_1.objects.link(ob_plane_047)
col_collection_1.objects.link(ob_plane_020)
col_collection_1.objects.link(ob_plane_018)
col_collection_1.objects.link(ob_plane_017)
col_collection_1.objects.link(ob_plane)
col_collection_1.objects.link(ob_plane_015)
col_collection_1.objects.link(ob_plane_009)
col_collection_1.objects.link(ob_plane_005)
col_collection_1.objects.link(ob_plane_003)
col_collection_1.objects.link(ob_plane_002)
col_collection_1.objects.link(ob_plane_001)
col_collection_1.objects.link(ob_plane_000)
col_collection_1.objects.link(ob_rotationcontrol_001)
col_collection_1.objects.link(ob_cameratarget)
col_collection_1.objects.link(ob_camera)
col_collection_1.objects.link(ob_lamp_001)
col_collection_1.objects.link(ob_lamp)

# ---- scene / render settings (as saved in the file)
scene.camera = ob_camera
scene.frame_start = 1; scene.frame_end = 2; scene.frame_set(2)
scene.render.engine = 'BLENDER_EEVEE_NEXT'
scene.render.image_settings.compression = 90
scene.render.resolution_x = 256
scene.render.resolution_y = 512
scene.render.dither_intensity = 0.0
scene.render.bake_margin = 2
scene.render.bake_bias = 0.0
scene.cycles.use_denoising = False
scene.cycles.samples = 10
scene.cycles.sampling_pattern = 'TABULATED_SOBOL'
scene.cycles.light_sampling_threshold = 0.0
scene.cycles.use_adaptive_sampling = False
scene.cycles.use_light_tree = False
scene.cycles.blur_glossy = 0.0
scene.cycles.volume_bounces = 1
scene.cycles.pixel_filter_type = 'GAUSSIAN'
scene.cycles.sample_clamp_indirect = 0.0
scene.view_settings.view_transform = 'Standard'
bpy.context.view_layer.update()
